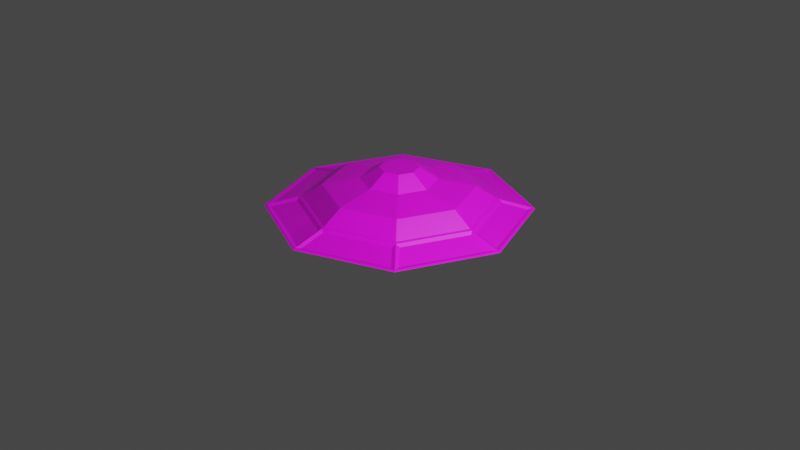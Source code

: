 # Source: ufo2.blend  (saved by Blender 3.0.42; exported with 4.5.12 LTS)
import bpy
from mathutils import Matrix  # noqa: F401  (used for matrix-valued properties, if any)

bpy.ops.wm.read_factory_settings(use_empty=True)
scene = bpy.context.scene
scene.name = 'Scene'

# ---- collections
col_collection = bpy.data.collections.new('Collection'); scene.collection.children.link(col_collection)

# ---- images (referenced by path relative to the original .blend; pixels are not part of the script)
import os
ASSET_DIR = os.environ.get("B2B_ASSET_DIR", "")  # directory of the original .blend (textures are referenced by path, not embedded)
HERE = os.path.dirname(os.path.abspath(__file__))  # packed textures are extracted next to this script under _unpacked/

def load_image(name, relpath, width, height, colorspace="sRGB"):
    """Load a texture the original file referenced (path relative to the .blend, or extracted next to this script)."""
    p = next((c for c in (os.path.join(HERE, relpath), os.path.join(ASSET_DIR, relpath)) if relpath and os.path.exists(c)), "")
    if p:
        img = bpy.data.images.load(p, check_existing=True)
        img.name = name
    else:  # same state as the original file: an image datablock whose file is absent (Cycles renders it pink)
        img = bpy.data.images.new(name, width, height)
        img.source = "FILE"
        img.filepath = "//" + (relpath or name)
    img.colorspace_settings.name = colorspace
    return img
img_pallete_png = load_image('pallete.png', 'Images/pallete.png', 1024, 1024, 'sRGB')

# ---- materials (node trees are filled in below, after node groups)
mat_material_002 = bpy.data.materials.new('Material.002')
mat_material_002.use_transparent_shadow = False

# ---- material node trees
mat_material_002.use_nodes = True; mat_material_002.node_tree.nodes.clear()
_N = mat_material_002.node_tree.nodes; _L = mat_material_002.node_tree.links
n0 = _N.new('ShaderNodeBsdfPrincipled'); n0.name = 'Principled BSDF'; n0.location = (10, 300)
n0.distribution = 'GGX'
n0.subsurface_method = 'RANDOM_WALK_SKIN'
n0.inputs[3].default_value = 1.45
n0.inputs[27].default_value = (0.0, 0.0, 0.0, 1.0)
n0.inputs[28].default_value = 1.0
n1 = _N.new('ShaderNodeOutputMaterial'); n1.name = 'Material Output'; n1.location = (300, 300)
n2 = _N.new('ShaderNodeTexImage'); n2.name = 'Image Texture'; n2.location = (-336, 108)
n2.image = img_pallete_png
n2.interpolation = 'Closest'
_L.new(n0.outputs[0], n1.inputs[0])
_L.new(n2.outputs[0], n0.inputs[0])
n1.is_active_output = True

# ---- world
world_world = bpy.data.worlds.new('World'); scene.world = world_world
world_world.use_nodes = True; world_world.node_tree.nodes.clear()
_N = world_world.node_tree.nodes; _L = world_world.node_tree.links
n0 = _N.new('ShaderNodeOutputWorld'); n0.name = 'World Output'; n0.location = (300, 300)
n1 = _N.new('ShaderNodeBackground'); n1.name = 'Background'; n1.location = (10, 300)
n1.inputs[0].default_value = (0.05088, 0.05088, 0.05088, 1.0)
_L.new(n1.outputs[0], n0.inputs[0])
n0.is_active_output = True
world_world.color = (0.05088, 0.05088, 0.05088)
world_world.use_sun_shadow = False
world_world.sun_shadow_jitter_overblur = 0.0

# ---- cameras
cam_camera = bpy.data.cameras.new('Camera')
cam_camera.clip_end = 100.0
cam_camera.ortho_scale = 7.314

# ---- lights
light_light = bpy.data.lights.new('Light', 'POINT')
light_light.transmission_factor = 0.0
light_light.energy = 1000.0
light_light.shadow_soft_size = 0.1
light_light.shadow_maximum_resolution = 0.006
light_light.use_absolute_resolution = True
light_light_001 = bpy.data.lights.new('Light.001', 'POINT')
light_light_001.transmission_factor = 0.0
light_light_001.energy = 1000.0
light_light_001.shadow_soft_size = 0.1
light_light_001.shadow_maximum_resolution = 0.006
light_light_001.use_absolute_resolution = True

# ---- meshes
me_circle = bpy.data.meshes.new('Circle')
me_circle.from_pydata([(0.0, 1.0, 0.0), (-0.7071, 0.7071, 0.0), (-1.0, -4.371e-08, 0.0), (-0.7071, -0.7071, 0.0), (8.742e-08, -1.0, 0.0), (0.7071, -0.7071, 0.0), (1.0, 1.192e-08, 0.0), (0.7071, 0.7071, 0.0), (1.855e-09, 1.339, 0.1427), (-0.947, 0.947, 0.1427), (-1.339, -5.151e-08, 0.1427), (-0.947, -0.947, 0.1427), (1.207e-07, -1.339, 0.1427), (0.947, -0.947, 0.1427), (1.339, 2.573e-08, 0.1427), (0.947, 0.947, 0.1427), (2.411e-08, 0.7744, 0.3735), (-0.5476, 0.5476, 0.3735), (-0.7744, -4.212e-08, 0.3735), (-0.5476, -0.5476, 0.3735), (9.181e-08, -0.7744, 0.3735), (0.5476, -0.5476, 0.3735), (0.7744, 9.671e-10, 0.3735), (0.5476, 0.5476, 0.3735), (3.423e-08, 0.3939, 0.4507), (-0.2785, 0.2785, 0.4507), (-0.3939, -3.606e-08, 0.4507), (-0.2785, -0.2785, 0.4507), (6.866e-08, -0.3939, 0.4507), (0.2785, -0.2785, 0.4507), (0.3939, -1.415e-08, 0.4507), (0.2785, 0.2785, 0.4507), (3.941e-08, 0.1991, 0.5739), (-0.1408, 0.1408, 0.5739), (-0.1991, -4.218e-08, 0.5739), (-0.1408, -0.1408, 0.5739), (5.681e-08, -0.1991, 0.5739), (0.1408, -0.1408, 0.5739), (0.1991, -3.11e-08, 0.5739), (0.1408, 0.1408, 0.5739), (-2.042e-09, 0.7259, -0.08463), (-0.5133, 0.5133, -0.08463), (-0.7259, -3.786e-08, -0.08463), (-0.5133, -0.5133, -0.08463), (6.142e-08, -0.7259, -0.08463), (0.5133, -0.5133, -0.08463), (0.7259, 2.53e-09, -0.08463), (0.5133, 0.5133, -0.08463), (1.4e-08, 0.2486, -0.1507), (-0.1758, 0.1758, -0.1507), (-0.2486, -2.276e-08, -0.1507), (-0.1758, -0.1758, -0.1507), (3.573e-08, -0.2486, -0.1507), (0.1758, -0.1758, -0.1507), (0.2486, -8.931e-09, -0.1507), (0.1758, 0.1758, -0.1507), (2.191e-08, 0.08575, -0.2925), (-0.06063, 0.06063, -0.2925), (-0.08575, -2.859e-08, -0.2925), (-0.06063, -0.06063, -0.2925), (2.941e-08, -0.08575, -0.2925), (0.06063, -0.06063, -0.2925), (0.08575, -2.382e-08, -0.2925), (0.06063, 0.06063, -0.2925), (-0.7108, -0.7108, 0.2336), (1.024e-07, -0.9796, 0.242), (-0.7108, 0.7108, 0.2336), (-0.9796, -4.533e-08, 0.242), (1.005, 8.304e-09, 0.2336), (0.6927, 0.6927, 0.242), (0.6927, -0.6927, 0.242), (1.594e-08, 1.005, 0.2336), (-0.9652, 0.9652, 0.1344), (2.719e-09, 1.365, 0.1344), (-1.365, -5.151e-08, 0.1344), (-0.9652, -0.9652, 0.1344), (1.22e-07, -1.365, 0.1344), (0.9652, -0.9652, 0.1344), (1.365, 2.443e-08, 0.1344), (0.9652, 0.9652, 0.1344), (0.9796, 9.167e-09, 0.242), (0.7108, -0.7108, 0.2336), (1.68e-08, 0.9796, 0.242), (0.7108, 0.7108, 0.2336), (-0.6927, 0.6927, 0.242), (-0.6927, -0.6927, 0.242), (-1.005, -4.533e-08, 0.2336), (1.037e-07, -1.005, 0.2336), (1.288, -0.03543, 0.1369), (1.028, -0.03543, 0.2077), (0.7516, -0.7015, 0.2077), (0.9355, -0.8854, 0.1369), (0.03543, 1.288, 0.1369), (0.03543, 1.028, 0.2077), (0.7015, 0.7516, 0.2077), (0.8854, 0.9355, 0.1369), (-0.8854, 0.9355, 0.1369), (-0.7015, 0.7516, 0.2077), (-0.03543, 1.028, 0.2077), (-0.03543, 1.288, 0.1369), (-0.9355, -0.8854, 0.1369), (-0.7516, -0.7015, 0.2077), (-1.028, -0.03543, 0.2077), (-1.288, -0.03543, 0.1369), (0.8854, -0.9355, 0.1369), (0.7015, -0.7516, 0.2077), (0.03543, -1.028, 0.2077), (0.03543, -1.288, 0.1369), (0.9355, 0.8854, 0.1369), (0.7516, 0.7015, 0.2077), (1.028, 0.03543, 0.2077), (1.288, 0.03543, 0.1369), (-1.288, 0.03543, 0.1369), (-1.028, 0.03543, 0.2077), (-0.7516, 0.7015, 0.2077), (-0.9355, 0.8854, 0.1369), (-0.03543, -1.288, 0.1369), (-0.03543, -1.028, 0.2077), (-0.7015, -0.7516, 0.2077), (-0.8854, -0.9355, 0.1369), (1.005, 8.304e-09, 0.2336), (1.339, 2.573e-08, 0.1427), (0.7108, -0.7108, 0.2336), (0.947, -0.947, 0.1427), (1.594e-08, 1.005, 0.2336), (1.855e-09, 1.339, 0.1427), (0.7108, 0.7108, 0.2336), (0.947, 0.947, 0.1427), (-0.7108, 0.7108, 0.2336), (-0.947, 0.947, 0.1427), (1.594e-08, 1.005, 0.2336), (1.855e-09, 1.339, 0.1427), (-0.7108, -0.7108, 0.2336), (-0.947, -0.947, 0.1427), (-1.005, -4.533e-08, 0.2336), (-1.339, -5.151e-08, 0.1427), (0.7108, -0.7108, 0.2336), (0.947, -0.947, 0.1427), (1.037e-07, -1.005, 0.2336), (1.207e-07, -1.339, 0.1427), (0.7108, 0.7108, 0.2336), (0.947, 0.947, 0.1427), (1.005, 8.304e-09, 0.2336), (1.339, 2.573e-08, 0.1427), (-1.005, -4.533e-08, 0.2336), (-1.339, -5.151e-08, 0.1427), (-0.7108, 0.7108, 0.2336), (-0.947, 0.947, 0.1427), (1.037e-07, -1.005, 0.2336), (1.207e-07, -1.339, 0.1427), (-0.7108, -0.7108, 0.2336), (-0.947, -0.947, 0.1427), (1.028, -0.03543, 0.2077), (1.288, -0.03543, 0.1369), (0.7516, -0.7015, 0.2077), (0.9355, -0.8854, 0.1369), (0.03543, 1.028, 0.2077), (0.03543, 1.288, 0.1369), (0.7015, 0.7516, 0.2077), (0.8854, 0.9355, 0.1369), (-0.7015, 0.7516, 0.2077), (-0.8854, 0.9355, 0.1369), (-0.03543, 1.028, 0.2077), (-0.03543, 1.288, 0.1369), (-0.7516, -0.7015, 0.2077), (-0.9355, -0.8854, 0.1369), (-1.028, -0.03543, 0.2077), (-1.288, -0.03543, 0.1369), (0.7015, -0.7516, 0.2077), (0.8854, -0.9355, 0.1369), (0.03543, -1.028, 0.2077), (0.03543, -1.288, 0.1369), (0.7516, 0.7015, 0.2077), (0.9355, 0.8854, 0.1369), (1.028, 0.03543, 0.2077), (1.288, 0.03543, 0.1369), (-1.028, 0.03543, 0.2077), (-1.288, 0.03543, 0.1369), (-0.7516, 0.7015, 0.2077), (-0.9355, 0.8854, 0.1369), (-0.03543, -1.028, 0.2077), (-0.03543, -1.288, 0.1369), (-0.7015, -0.7516, 0.2077), (-0.8854, -0.9355, 0.1369), (1.028, -0.03543, 0.2077), (1.288, -0.03543, 0.1369), (0.7516, -0.7015, 0.2077), (0.9355, -0.8854, 0.1369), (0.03543, 1.028, 0.2077), (0.03543, 1.288, 0.1369), (0.7015, 0.7516, 0.2077), (0.8854, 0.9355, 0.1369), (-0.7015, 0.7516, 0.2077), (-0.8854, 0.9355, 0.1369), (-0.03543, 1.028, 0.2077), (-0.03543, 1.288, 0.1369), (-0.7516, -0.7015, 0.2077), (-0.9355, -0.8854, 0.1369), (-1.028, -0.03543, 0.2077), (-1.288, -0.03543, 0.1369), (0.7015, -0.7516, 0.2077), (0.8854, -0.9355, 0.1369), (0.03543, -1.028, 0.2077), (0.03543, -1.288, 0.1369), (0.7516, 0.7015, 0.2077), (0.9355, 0.8854, 0.1369), (1.028, 0.03543, 0.2077), (1.288, 0.03543, 0.1369), (-1.028, 0.03543, 0.2077), (-1.288, 0.03543, 0.1369), (-0.7516, 0.7015, 0.2077), (-0.9355, 0.8854, 0.1369), (-0.03543, -1.028, 0.2077), (-0.03543, -1.288, 0.1369), (-0.7015, -0.7516, 0.2077), (-0.8854, -0.9355, 0.1369), (-0.9652, -0.9652, 0.1344)], [(75, 216)], [(1, 72, 73, 0), (0, 73, 79, 7), (6, 78, 77, 5), (4, 76, 75, 3), (2, 74, 72, 1), (7, 79, 78, 6), (5, 77, 76, 4), (3, 75, 74, 2), (65, 20, 19, 85), (67, 18, 17, 84), (69, 23, 22, 80), (70, 21, 20, 65), (85, 19, 18, 67), (84, 17, 16, 82), (82, 16, 23, 69), (80, 22, 21, 70), (16, 24, 31, 23), (22, 30, 29, 21), (20, 28, 27, 19), (18, 26, 25, 17), (23, 31, 30, 22), (21, 29, 28, 20), (19, 27, 26, 18), (17, 25, 24, 16), (29, 37, 36, 28), (27, 35, 34, 26), (25, 33, 32, 24), (24, 32, 39, 31), (30, 38, 37, 29), (28, 36, 35, 27), (26, 34, 33, 25), (31, 39, 38, 30), (33, 34, 35, 36, 37, 38, 39, 32), (1, 0, 40, 41), (0, 7, 47, 40), (6, 5, 45, 46), (4, 3, 43, 44), (2, 1, 41, 42), (7, 6, 46, 47), (5, 4, 44, 45), (3, 2, 42, 43), (46, 45, 53, 54), (44, 43, 51, 52), (42, 41, 49, 50), (47, 46, 54, 55), (45, 44, 52, 53), (43, 42, 50, 51), (41, 40, 48, 49), (40, 47, 55, 48), (49, 48, 56, 57), (48, 55, 63, 56), (54, 53, 61, 62), (52, 51, 59, 60), (50, 49, 57, 58), (55, 54, 62, 63), (53, 52, 60, 61), (51, 50, 58, 59), (57, 56, 63, 62, 61, 60, 59, 58), (9, 8, 73, 72), (10, 9, 72, 74), (11, 10, 74, 75), (12, 11, 75, 76), (13, 12, 76, 77), (14, 13, 77, 78), (15, 14, 78, 79), (8, 15, 79, 73), (81, 68, 80, 70), (83, 71, 82, 69), (71, 66, 84, 82), (86, 64, 85, 67), (87, 81, 70, 65), (68, 83, 69, 80), (66, 86, 67, 84), (64, 87, 65, 85), (103, 100, 165, 167), (68, 120, 121, 14), (81, 122, 120, 68), (13, 123, 122, 81), (14, 121, 123, 13), (116, 117, 180, 181), (71, 124, 125, 8), (83, 126, 124, 71), (15, 127, 126, 83), (8, 125, 127, 15), (89, 90, 154, 152), (66, 128, 129, 9), (71, 130, 128, 66), (8, 131, 130, 71), (9, 129, 131, 8), (102, 103, 167, 166), (64, 132, 133, 11), (86, 134, 132, 64), (10, 135, 134, 86), (11, 133, 135, 10), (115, 112, 177, 179), (81, 136, 137, 13), (87, 138, 136, 81), (12, 139, 138, 87), (13, 137, 139, 12), (88, 89, 152, 153), (83, 140, 141, 15), (68, 142, 140, 83), (14, 143, 142, 68), (15, 141, 143, 14), (101, 102, 166, 164), (86, 144, 145, 10), (66, 146, 144, 86), (9, 147, 146, 66), (10, 145, 147, 9), (114, 115, 179, 178), (87, 148, 149, 12), (64, 150, 148, 87), (11, 151, 150, 64), (12, 149, 151, 11), (89, 88, 121, 120), (90, 89, 120, 122), (91, 90, 122, 123), (88, 91, 123, 121), (93, 92, 125, 124), (94, 93, 124, 126), (95, 94, 126, 127), (92, 95, 127, 125), (97, 96, 129, 128), (98, 97, 128, 130), (99, 98, 130, 131), (96, 99, 131, 129), (101, 100, 133, 132), (102, 101, 132, 134), (103, 102, 134, 135), (100, 103, 135, 133), (105, 104, 137, 136), (106, 105, 136, 138), (107, 106, 138, 139), (104, 107, 139, 137), (109, 108, 141, 140), (110, 109, 140, 142), (111, 110, 142, 143), (108, 111, 143, 141), (113, 112, 145, 144), (114, 113, 144, 146), (115, 114, 146, 147), (112, 115, 147, 145), (117, 116, 149, 148), (118, 117, 148, 150), (119, 118, 150, 151), (116, 119, 151, 149), (171, 169, 201, 203), (156, 158, 190, 188), (170, 171, 203, 202), (183, 181, 213, 215), (157, 156, 188, 189), (168, 170, 202, 200), (182, 183, 215, 214), (155, 153, 185, 187), (90, 91, 155, 154), (117, 118, 182, 180), (104, 105, 168, 169), (91, 88, 153, 155), (118, 119, 183, 182), (105, 106, 170, 168), (92, 93, 156, 157), (119, 116, 181, 183), (106, 107, 171, 170), (93, 94, 158, 156), (107, 104, 169, 171), (94, 95, 159, 158), (108, 109, 172, 173), (95, 92, 157, 159), (109, 110, 174, 172), (96, 97, 160, 161), (110, 111, 175, 174), (97, 98, 162, 160), (111, 108, 173, 175), (98, 99, 163, 162), (112, 113, 176, 177), (99, 96, 161, 163), (113, 114, 178, 176), (100, 101, 164, 165), (185, 184, 186, 187), (189, 188, 190, 191), (193, 192, 194, 195), (197, 196, 198, 199), (201, 200, 202, 203), (205, 204, 206, 207), (209, 208, 210, 211), (213, 212, 214, 215), (158, 159, 191, 190), (173, 172, 204, 205), (159, 157, 189, 191), (172, 174, 206, 204), (161, 160, 192, 193), (174, 175, 207, 206), (160, 162, 194, 192), (175, 173, 205, 207), (162, 163, 195, 194), (177, 176, 208, 209), (163, 161, 193, 195), (176, 178, 210, 208), (165, 164, 196, 197), (178, 179, 211, 210), (164, 166, 198, 196), (153, 152, 184, 185), (179, 177, 209, 211), (166, 167, 199, 198), (152, 154, 186, 184), (181, 180, 212, 213), (167, 165, 197, 199), (154, 155, 187, 186), (180, 182, 214, 212), (169, 168, 200, 201)])
_uv = me_circle.uv_layers.new(name='UVMap')
_uv.uv.foreach_set('vector', [0.457, 0.7891, 0.4574, 0.7887, 0.4557, 0.788, 0.4557, 0.7886, 0.4557, 0.7886, 0.4557, 0.788, 0.454, 0.7887, 0.4545, 0.7891, 0.4539, 0.7904, 0.4533, 0.7904, 0.454, 0.7921, 0.4545, 0.7916, 0.4557, 0.7921, 0.4557, 0.7928, 0.4574, 0.7921, 0.457, 0.7916, 0.4575, 0.7904, 0.4581, 0.7904, 0.4574, 0.7887, 0.457, 0.7891, 0.4545, 0.7891, 0.454, 0.7887, 0.4533, 0.7904, 0.4539, 0.7904, 0.4545, 0.7916, 0.454, 0.7921, 0.4557, 0.7928, 0.4557, 0.7921, 0.457, 0.7916, 0.4574, 0.7921, 0.4581, 0.7904, 0.4575, 0.7904, 0.3154, 0.8093, 0.3154, 0.809, 0.3164, 0.8086, 0.3167, 0.8088, 0.3172, 0.8076, 0.3168, 0.8076, 0.3164, 0.8066, 0.3167, 0.8064, 0.3142, 0.8064, 0.3145, 0.8066, 0.3141, 0.8076, 0.3137, 0.8076, 0.3142, 0.8088, 0.3145, 0.8086, 0.3154, 0.809, 0.3154, 0.8093, 0.3167, 0.8088, 0.3164, 0.8086, 0.3168, 0.8076, 0.3172, 0.8076, 0.3167, 0.8064, 0.3164, 0.8066, 0.3154, 0.8062, 0.3154, 0.8059, 0.3154, 0.8059, 0.3154, 0.8062, 0.3145, 0.8066, 0.3142, 0.8064, 0.3137, 0.8076, 0.3141, 0.8076, 0.3145, 0.8086, 0.3142, 0.8088, 0.1924, 0.789, 0.1924, 0.7897, 0.1919, 0.7899, 0.1914, 0.7894, 0.191, 0.7904, 0.1917, 0.7904, 0.1919, 0.7909, 0.1914, 0.7913, 0.1924, 0.7917, 0.1924, 0.7911, 0.1929, 0.7909, 0.1934, 0.7913, 0.1938, 0.7904, 0.1931, 0.7904, 0.1929, 0.7899, 0.1934, 0.7894, 0.1914, 0.7894, 0.1919, 0.7899, 0.1917, 0.7904, 0.191, 0.7904, 0.1914, 0.7913, 0.1919, 0.7909, 0.1924, 0.7911, 0.1924, 0.7917, 0.1934, 0.7913, 0.1929, 0.7909, 0.1931, 0.7904, 0.1938, 0.7904, 0.1934, 0.7894, 0.1929, 0.7899, 0.1924, 0.7897, 0.1924, 0.789, 0.4552, 0.7909, 0.4555, 0.7906, 0.4557, 0.7907, 0.4557, 0.7911, 0.4562, 0.7909, 0.456, 0.7906, 0.4561, 0.7904, 0.4564, 0.7904, 0.4562, 0.7899, 0.456, 0.7901, 0.4557, 0.79, 0.4557, 0.7897, 0.4557, 0.7897, 0.4557, 0.79, 0.4555, 0.7901, 0.4552, 0.7899, 0.455, 0.7904, 0.4554, 0.7904, 0.4555, 0.7906, 0.4552, 0.7909, 0.4557, 0.7911, 0.4557, 0.7907, 0.456, 0.7906, 0.4562, 0.7909, 0.4564, 0.7904, 0.4561, 0.7904, 0.456, 0.7901, 0.4562, 0.7899, 0.4552, 0.7899, 0.4555, 0.7901, 0.4554, 0.7904, 0.455, 0.7904, 0.4264, 0.5613, 0.4265, 0.5615, 0.4264, 0.5618, 0.4262, 0.5619, 0.4259, 0.5618, 0.4258, 0.5615, 0.4259, 0.5613, 0.4262, 0.5612, 0.457, 0.7891, 0.4557, 0.7886, 0.4557, 0.7891, 0.4566, 0.7895, 0.4557, 0.7886, 0.4545, 0.7891, 0.4548, 0.7895, 0.4557, 0.7891, 0.4539, 0.7904, 0.4545, 0.7916, 0.4548, 0.7913, 0.4544, 0.7904, 0.4557, 0.7921, 0.457, 0.7916, 0.4566, 0.7913, 0.4557, 0.7917, 0.4575, 0.7904, 0.457, 0.7891, 0.4566, 0.7895, 0.457, 0.7904, 0.4545, 0.7891, 0.4539, 0.7904, 0.4544, 0.7904, 0.4548, 0.7895, 0.4545, 0.7916, 0.4557, 0.7921, 0.4557, 0.7917, 0.4548, 0.7913, 0.457, 0.7916, 0.4575, 0.7904, 0.457, 0.7904, 0.4566, 0.7913, 0.4421, 0.6796, 0.4425, 0.6805, 0.4431, 0.6799, 0.443, 0.6796, 0.4434, 0.6809, 0.4443, 0.6805, 0.4437, 0.6799, 0.4434, 0.6801, 0.4447, 0.6796, 0.4443, 0.6787, 0.4437, 0.6793, 0.4438, 0.6796, 0.4425, 0.6787, 0.4421, 0.6796, 0.443, 0.6796, 0.4431, 0.6793, 0.4425, 0.6805, 0.4434, 0.6809, 0.4434, 0.6801, 0.4431, 0.6799, 0.4443, 0.6805, 0.4447, 0.6796, 0.4438, 0.6796, 0.4437, 0.6799, 0.4443, 0.6787, 0.4434, 0.6784, 0.4434, 0.6792, 0.4437, 0.6793, 0.4434, 0.6784, 0.4425, 0.6787, 0.4431, 0.6793, 0.4434, 0.6792, 0.456, 0.7901, 0.4557, 0.7899, 0.4557, 0.7902, 0.4558, 0.7903, 0.4557, 0.7899, 0.4554, 0.7901, 0.4556, 0.7903, 0.4557, 0.7902, 0.4553, 0.7904, 0.4554, 0.7907, 0.4556, 0.7905, 0.4556, 0.7904, 0.4557, 0.7908, 0.456, 0.7907, 0.4558, 0.7905, 0.4557, 0.7905, 0.4561, 0.7904, 0.456, 0.7901, 0.4558, 0.7903, 0.4559, 0.7904, 0.4554, 0.7901, 0.4553, 0.7904, 0.4556, 0.7904, 0.4556, 0.7903, 0.4554, 0.7907, 0.4557, 0.7908, 0.4557, 0.7905, 0.4556, 0.7905, 0.456, 0.7907, 0.4561, 0.7904, 0.4559, 0.7904, 0.4558, 0.7905, 0.4558, 0.7903, 0.4557, 0.7902, 0.4556, 0.7903, 0.4556, 0.7904, 0.4556, 0.7905, 0.4557, 0.7905, 0.4558, 0.7905, 0.4559, 0.7904, 0.4574, 0.7887, 0.4557, 0.788, 0.4557, 0.788, 0.4574, 0.7887, 0.4581, 0.7904, 0.4574, 0.7887, 0.4574, 0.7887, 0.4581, 0.7904, 0.4574, 0.792, 0.4581, 0.7904, 0.4581, 0.7904, 0.4574, 0.7921, 0.4557, 0.7927, 0.4574, 0.792, 0.4574, 0.7921, 0.4557, 0.7928, 0.454, 0.792, 0.4557, 0.7927, 0.4557, 0.7928, 0.454, 0.7921, 0.4533, 0.7904, 0.454, 0.792, 0.454, 0.7921, 0.4533, 0.7904, 0.454, 0.7887, 0.4533, 0.7904, 0.4533, 0.7904, 0.454, 0.7887, 0.4557, 0.788, 0.454, 0.7887, 0.454, 0.7887, 0.4557, 0.788, 0.4545, 0.7916, 0.4539, 0.7904, 0.454, 0.7904, 0.4545, 0.7916, 0.4545, 0.7891, 0.4557, 0.7886, 0.4557, 0.7886, 0.4545, 0.7892, 0.4557, 0.7886, 0.457, 0.7891, 0.4569, 0.7892, 0.4557, 0.7886, 0.4575, 0.7904, 0.457, 0.7916, 0.4569, 0.7916, 0.4574, 0.7904, 0.4557, 0.7921, 0.4545, 0.7916, 0.4545, 0.7916, 0.4557, 0.7921, 0.4539, 0.7904, 0.4545, 0.7891, 0.4545, 0.7892, 0.454, 0.7904, 0.457, 0.7891, 0.4575, 0.7904, 0.4574, 0.7904, 0.4569, 0.7892, 0.457, 0.7916, 0.4557, 0.7921, 0.4557, 0.7921, 0.4569, 0.7916, 0.458, 0.7904, 0.4574, 0.7919, 0.4574, 0.7919, 0.458, 0.7904, 0.4539, 0.7904, 0.4539, 0.7904, 0.4533, 0.7904, 0.4533, 0.7904, 0.4545, 0.7916, 0.4545, 0.7916, 0.4539, 0.7904, 0.4539, 0.7904, 0.454, 0.792, 0.454, 0.792, 0.4545, 0.7916, 0.4545, 0.7916, 0.4533, 0.7904, 0.4533, 0.7904, 0.454, 0.792, 0.454, 0.792, 0.4558, 0.7926, 0.4558, 0.7922, 0.4558, 0.7922, 0.4558, 0.7926, 0.4557, 0.7886, 0.4557, 0.7886, 0.4557, 0.788, 0.4557, 0.788, 0.4545, 0.7891, 0.4545, 0.7891, 0.4557, 0.7886, 0.4557, 0.7886, 0.454, 0.7887, 0.454, 0.7887, 0.4545, 0.7891, 0.4545, 0.7891, 0.4557, 0.788, 0.4557, 0.788, 0.454, 0.7887, 0.454, 0.7887, 0.4539, 0.7904, 0.4544, 0.7916, 0.4544, 0.7916, 0.4539, 0.7904, 0.457, 0.7891, 0.457, 0.7891, 0.4574, 0.7887, 0.4574, 0.7887, 0.4557, 0.7886, 0.4557, 0.7886, 0.457, 0.7891, 0.457, 0.7891, 0.4557, 0.788, 0.4557, 0.788, 0.4557, 0.7886, 0.4557, 0.7886, 0.4574, 0.7887, 0.4574, 0.7887, 0.4557, 0.788, 0.4557, 0.788, 0.4575, 0.7904, 0.458, 0.7904, 0.458, 0.7904, 0.4575, 0.7904, 0.457, 0.7916, 0.457, 0.7916, 0.4574, 0.792, 0.4574, 0.792, 0.4575, 0.7904, 0.4575, 0.7904, 0.457, 0.7916, 0.457, 0.7916, 0.4581, 0.7904, 0.4581, 0.7904, 0.4575, 0.7904, 0.4575, 0.7904, 0.4574, 0.792, 0.4574, 0.792, 0.4581, 0.7904, 0.4581, 0.7904, 0.4574, 0.7888, 0.458, 0.7903, 0.458, 0.7903, 0.4574, 0.7888, 0.4545, 0.7916, 0.4545, 0.7916, 0.454, 0.792, 0.454, 0.792, 0.4557, 0.7921, 0.4557, 0.7921, 0.4545, 0.7916, 0.4545, 0.7916, 0.4557, 0.7927, 0.4557, 0.7927, 0.4557, 0.7921, 0.4557, 0.7921, 0.454, 0.792, 0.454, 0.792, 0.4557, 0.7927, 0.4557, 0.7927, 0.4534, 0.7904, 0.4539, 0.7904, 0.4539, 0.7904, 0.4534, 0.7904, 0.4545, 0.7891, 0.4545, 0.7891, 0.454, 0.7887, 0.454, 0.7887, 0.4539, 0.7904, 0.4539, 0.7904, 0.4545, 0.7891, 0.4545, 0.7891, 0.4533, 0.7904, 0.4533, 0.7904, 0.4539, 0.7904, 0.4539, 0.7904, 0.454, 0.7887, 0.454, 0.7887, 0.4533, 0.7904, 0.4533, 0.7904, 0.457, 0.7916, 0.4575, 0.7904, 0.4575, 0.7904, 0.457, 0.7916, 0.4575, 0.7904, 0.4575, 0.7904, 0.4581, 0.7904, 0.4581, 0.7904, 0.457, 0.7891, 0.457, 0.7891, 0.4575, 0.7904, 0.4575, 0.7904, 0.4574, 0.7887, 0.4574, 0.7887, 0.457, 0.7891, 0.457, 0.7891, 0.4581, 0.7904, 0.4581, 0.7904, 0.4574, 0.7887, 0.4574, 0.7887, 0.457, 0.7891, 0.4574, 0.7888, 0.4574, 0.7888, 0.457, 0.7891, 0.4557, 0.7921, 0.4557, 0.7921, 0.4557, 0.7927, 0.4557, 0.7927, 0.457, 0.7916, 0.457, 0.7916, 0.4557, 0.7921, 0.4557, 0.7921, 0.4574, 0.792, 0.4574, 0.792, 0.457, 0.7916, 0.457, 0.7916, 0.4557, 0.7927, 0.4557, 0.7927, 0.4574, 0.792, 0.4574, 0.792, 0.4539, 0.7904, 0.4534, 0.7904, 0.4533, 0.7904, 0.4539, 0.7904, 0.4544, 0.7916, 0.4539, 0.7904, 0.4539, 0.7904, 0.4545, 0.7916, 0.4541, 0.7919, 0.4544, 0.7916, 0.4545, 0.7916, 0.454, 0.792, 0.4534, 0.7904, 0.4541, 0.7919, 0.454, 0.792, 0.4533, 0.7904, 0.4556, 0.7886, 0.4556, 0.7881, 0.4557, 0.788, 0.4557, 0.7886, 0.4545, 0.789, 0.4556, 0.7886, 0.4557, 0.7886, 0.4545, 0.7891, 0.4541, 0.7887, 0.4545, 0.789, 0.4545, 0.7891, 0.454, 0.7887, 0.4556, 0.7881, 0.4541, 0.7887, 0.454, 0.7887, 0.4557, 0.788, 0.4569, 0.789, 0.4573, 0.7887, 0.4574, 0.7887, 0.457, 0.7891, 0.4558, 0.7886, 0.4569, 0.789, 0.457, 0.7891, 0.4557, 0.7886, 0.4558, 0.7881, 0.4558, 0.7886, 0.4557, 0.7886, 0.4557, 0.788, 0.4573, 0.7887, 0.4558, 0.7881, 0.4557, 0.788, 0.4574, 0.7887, 0.457, 0.7916, 0.4574, 0.7919, 0.4574, 0.792, 0.457, 0.7916, 0.4575, 0.7904, 0.457, 0.7916, 0.457, 0.7916, 0.4575, 0.7904, 0.458, 0.7904, 0.4575, 0.7904, 0.4575, 0.7904, 0.4581, 0.7904, 0.4574, 0.7919, 0.458, 0.7904, 0.4581, 0.7904, 0.4574, 0.792, 0.4545, 0.7917, 0.4541, 0.792, 0.454, 0.792, 0.4545, 0.7916, 0.4556, 0.7922, 0.4545, 0.7917, 0.4545, 0.7916, 0.4557, 0.7921, 0.4556, 0.7926, 0.4556, 0.7922, 0.4557, 0.7921, 0.4557, 0.7927, 0.4541, 0.792, 0.4556, 0.7926, 0.4557, 0.7927, 0.454, 0.792, 0.4544, 0.7891, 0.4541, 0.7888, 0.454, 0.7887, 0.4545, 0.7891, 0.4539, 0.7903, 0.4544, 0.7891, 0.4545, 0.7891, 0.4539, 0.7904, 0.4534, 0.7903, 0.4539, 0.7903, 0.4539, 0.7904, 0.4533, 0.7904, 0.4541, 0.7888, 0.4534, 0.7903, 0.4533, 0.7904, 0.454, 0.7887, 0.4575, 0.7903, 0.458, 0.7903, 0.4581, 0.7904, 0.4575, 0.7904, 0.457, 0.7891, 0.4575, 0.7903, 0.4575, 0.7904, 0.457, 0.7891, 0.4574, 0.7888, 0.457, 0.7891, 0.457, 0.7891, 0.4574, 0.7887, 0.458, 0.7903, 0.4574, 0.7888, 0.4574, 0.7887, 0.4581, 0.7904, 0.4558, 0.7922, 0.4558, 0.7926, 0.4557, 0.7927, 0.4557, 0.7921, 0.4569, 0.7917, 0.4558, 0.7922, 0.4557, 0.7921, 0.457, 0.7916, 0.4573, 0.792, 0.4569, 0.7917, 0.457, 0.7916, 0.4574, 0.792, 0.4558, 0.7926, 0.4573, 0.792, 0.4574, 0.792, 0.4557, 0.7927, 0.4556, 0.7926, 0.4541, 0.792, 0.4541, 0.792, 0.4556, 0.7926, 0.4556, 0.7886, 0.4545, 0.789, 0.4545, 0.789, 0.4556, 0.7886, 0.4556, 0.7922, 0.4556, 0.7926, 0.4556, 0.7926, 0.4556, 0.7922, 0.4573, 0.792, 0.4558, 0.7926, 0.4558, 0.7926, 0.4573, 0.792, 0.4556, 0.7881, 0.4556, 0.7886, 0.4556, 0.7886, 0.4556, 0.7881, 0.4545, 0.7917, 0.4556, 0.7922, 0.4556, 0.7922, 0.4545, 0.7917, 0.4569, 0.7917, 0.4573, 0.792, 0.4573, 0.792, 0.4569, 0.7917, 0.4541, 0.7919, 0.4534, 0.7904, 0.4534, 0.7904, 0.4541, 0.7919, 0.4544, 0.7916, 0.4541, 0.7919, 0.4541, 0.7919, 0.4544, 0.7916, 0.4558, 0.7922, 0.4569, 0.7917, 0.4569, 0.7917, 0.4558, 0.7922, 0.4541, 0.792, 0.4545, 0.7917, 0.4545, 0.7917, 0.4541, 0.792, 0.4541, 0.7919, 0.4534, 0.7904, 0.4534, 0.7904, 0.4541, 0.7919, 0.4569, 0.7917, 0.4573, 0.792, 0.4573, 0.792, 0.4569, 0.7917, 0.4545, 0.7917, 0.4556, 0.7922, 0.4556, 0.7922, 0.4545, 0.7917, 0.4556, 0.7881, 0.4556, 0.7886, 0.4556, 0.7886, 0.4556, 0.7881, 0.4573, 0.792, 0.4558, 0.7926, 0.4558, 0.7926, 0.4573, 0.792, 0.4556, 0.7922, 0.4556, 0.7926, 0.4556, 0.7926, 0.4556, 0.7922, 0.4556, 0.7886, 0.4545, 0.789, 0.4545, 0.789, 0.4556, 0.7886, 0.4556, 0.7926, 0.4541, 0.792, 0.4541, 0.792, 0.4556, 0.7926, 0.4545, 0.789, 0.4541, 0.7887, 0.4541, 0.7887, 0.4545, 0.789, 0.4541, 0.7888, 0.4544, 0.7891, 0.4544, 0.7891, 0.4541, 0.7888, 0.4541, 0.7887, 0.4556, 0.7881, 0.4556, 0.7881, 0.4541, 0.7887, 0.4544, 0.7891, 0.4539, 0.7903, 0.4539, 0.7903, 0.4544, 0.7891, 0.4573, 0.7887, 0.4569, 0.789, 0.4569, 0.789, 0.4573, 0.7887, 0.4539, 0.7903, 0.4534, 0.7903, 0.4534, 0.7903, 0.4539, 0.7903, 0.4569, 0.789, 0.4558, 0.7886, 0.4558, 0.7886, 0.4569, 0.789, 0.4534, 0.7903, 0.4541, 0.7888, 0.4541, 0.7888, 0.4534, 0.7903, 0.4558, 0.7886, 0.4558, 0.7881, 0.4558, 0.7881, 0.4558, 0.7886, 0.458, 0.7903, 0.4575, 0.7903, 0.4575, 0.7903, 0.458, 0.7903, 0.4558, 0.7881, 0.4573, 0.7887, 0.4573, 0.7887, 0.4558, 0.7881, 0.4575, 0.7903, 0.457, 0.7891, 0.457, 0.7891, 0.4575, 0.7903, 0.4574, 0.7919, 0.457, 0.7916, 0.457, 0.7916, 0.4574, 0.7919, 0.09662, 0.8027, 0.09708, 0.8027, 0.09757, 0.8039, 0.09724, 0.8042, 0.09883, 0.8004, 0.09883, 0.8009, 0.09765, 0.8014, 0.09733, 0.801, 0.1005, 0.801, 0.1001, 0.8014, 0.09895, 0.8009, 0.09895, 0.8004, 0.09562, 0.8042, 0.0953, 0.8039, 0.09578, 0.8027, 0.09624, 0.8027, 0.09733, 0.8043, 0.09765, 0.804, 0.09883, 0.8045, 0.09883, 0.8049, 0.09724, 0.8011, 0.09757, 0.8014, 0.09708, 0.8026, 0.09662, 0.8026, 0.09624, 0.8026, 0.09578, 0.8026, 0.0953, 0.8014, 0.09562, 0.8011, 0.09895, 0.8049, 0.09895, 0.8045, 0.1001, 0.804, 0.1005, 0.8043, 0.4545, 0.789, 0.4541, 0.7887, 0.4541, 0.7887, 0.4545, 0.789, 0.4541, 0.7888, 0.4544, 0.7891, 0.4544, 0.7891, 0.4541, 0.7888, 0.4541, 0.7887, 0.4556, 0.7881, 0.4556, 0.7881, 0.4541, 0.7887, 0.4544, 0.7891, 0.4539, 0.7903, 0.4539, 0.7903, 0.4544, 0.7891, 0.4573, 0.7887, 0.4569, 0.789, 0.4569, 0.789, 0.4573, 0.7887, 0.4539, 0.7903, 0.4534, 0.7903, 0.4534, 0.7903, 0.4539, 0.7903, 0.4569, 0.789, 0.4558, 0.7886, 0.4558, 0.7886, 0.4569, 0.789, 0.4534, 0.7903, 0.4541, 0.7888, 0.4541, 0.7888, 0.4534, 0.7903, 0.4558, 0.7886, 0.4558, 0.7881, 0.4558, 0.7881, 0.4558, 0.7886, 0.458, 0.7903, 0.4575, 0.7903, 0.4575, 0.7903, 0.458, 0.7903, 0.4558, 0.7881, 0.4573, 0.7887, 0.4573, 0.7887, 0.4558, 0.7881, 0.4575, 0.7903, 0.457, 0.7891, 0.457, 0.7891, 0.4575, 0.7903, 0.4574, 0.7919, 0.457, 0.7916, 0.457, 0.7916, 0.4574, 0.7919, 0.457, 0.7891, 0.4574, 0.7888, 0.4574, 0.7888, 0.457, 0.7891, 0.457, 0.7916, 0.4575, 0.7904, 0.4575, 0.7904, 0.457, 0.7916, 0.4534, 0.7904, 0.4539, 0.7904, 0.4539, 0.7904, 0.4534, 0.7904, 0.4574, 0.7888, 0.458, 0.7903, 0.458, 0.7903, 0.4574, 0.7888, 0.4575, 0.7904, 0.458, 0.7904, 0.458, 0.7904, 0.4575, 0.7904, 0.4539, 0.7904, 0.4544, 0.7916, 0.4544, 0.7916, 0.4539, 0.7904, 0.4558, 0.7926, 0.4558, 0.7922, 0.4558, 0.7922, 0.4558, 0.7926, 0.458, 0.7904, 0.4574, 0.7919, 0.4574, 0.7919, 0.458, 0.7904, 0.4544, 0.7916, 0.4541, 0.7919, 0.4541, 0.7919, 0.4544, 0.7916, 0.4558, 0.7922, 0.4569, 0.7917, 0.4569, 0.7917, 0.4558, 0.7922, 0.4541, 0.792, 0.4545, 0.7917, 0.4545, 0.7917, 0.4541, 0.792])
me_circle.materials.append(mat_material_002)
me_circle.use_remesh_fix_poles = True
me_circle.use_remesh_preserve_attributes = False
me_circle.update()

# ---- objects
ob_light = bpy.data.objects.new('Light', light_light)
ob_camera = bpy.data.objects.new('Camera', cam_camera)
ob_circle = bpy.data.objects.new('Circle', me_circle)
ob_light_001 = bpy.data.objects.new('Light.001', light_light_001)

# ---- transforms, parenting, visibility, modifiers, constraints
ob_light.location = (5.658, -3.093, 0.6567)
ob_light.rotation_euler = (0.6503, 0.05522, 1.866)
ob_light.lock_rotations_4d = False
ob_light.empty_display_type = 'ARROWS'
ob_light.color = (0.0, 0.0, 0.0, 0.0)
ob_light.lineart.crease_threshold = 0.0
ob_camera.location = (7.359, -6.926, 4.958)
ob_camera.rotation_euler = (1.109, 0.0, 0.8149)
ob_camera.lock_rotations_4d = False
ob_camera.empty_display_type = 'ARROWS'
ob_camera.color = (0.0, 0.0, 0.0, 0.0)
ob_camera.display_type = 'WIRE'
ob_camera.lineart.crease_threshold = 0.0
ob_circle.location = (0.0, 0.0, 0.0)
ob_light_001.location = (4.33, 0.6329, 5.194)
ob_light_001.rotation_euler = (0.6503, 0.05522, 1.866)
ob_light_001.lock_rotations_4d = False
ob_light_001.empty_display_type = 'ARROWS'
ob_light_001.color = (0.0, 0.0, 0.0, 0.0)
ob_light_001.lineart.crease_threshold = 0.0

# ---- collection membership
col_collection.objects.link(ob_light)
col_collection.objects.link(ob_camera)
col_collection.objects.link(ob_circle)
col_collection.objects.link(ob_light_001)

# ---- scene / render settings (as saved in the file)
scene.camera = ob_camera
scene.frame_start = 1; scene.frame_end = 250; scene.frame_set(1)
scene.render.engine = 'BLENDER_EEVEE_NEXT'
scene.cycles.sampling_pattern = 'TABULATED_SOBOL'
scene.cycles.use_light_tree = False
scene.view_settings.view_transform = 'Filmic'
bpy.context.view_layer.update()
